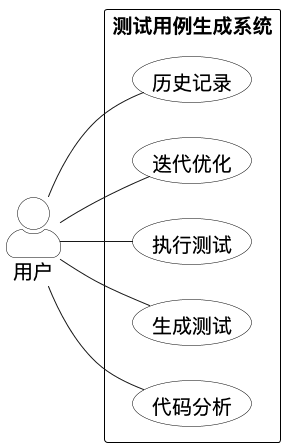

The diagram above was rendered by PlantUML. Its source (embedded in the PNG):
@startuml

skinparam backgroundColor #FFFFFF
skinparam monochrome true
skinparam shadowing false
skinparam defaultFontName "PingFang SC"
skinparam defaultFontSize 20
skinparam actorFontSize 20
skinparam usecaseFontSize 20
skinparam packageFontSize 20
skinparam actorStyle awesome
skinparam packageStyle rectangle
skinparam usecase {
  BackgroundColor White
  BorderColor Black
}
skinparam actor {
  BackgroundColor White
  BorderColor Black
}
skinparam rectangle {
  BackgroundColor White
  BorderColor Black
}

left to right direction
actor "用户" as USER
rectangle "测试用例生成系统" {
  usecase "代码分析" as M1
  usecase "生成测试" as M2
  usecase "执行测试" as M3
  usecase "迭代优化" as M4
  usecase "历史记录" as M5
}
USER -- M1
USER -- M2
USER -- M3
USER -- M4
USER -- M5
@enduml